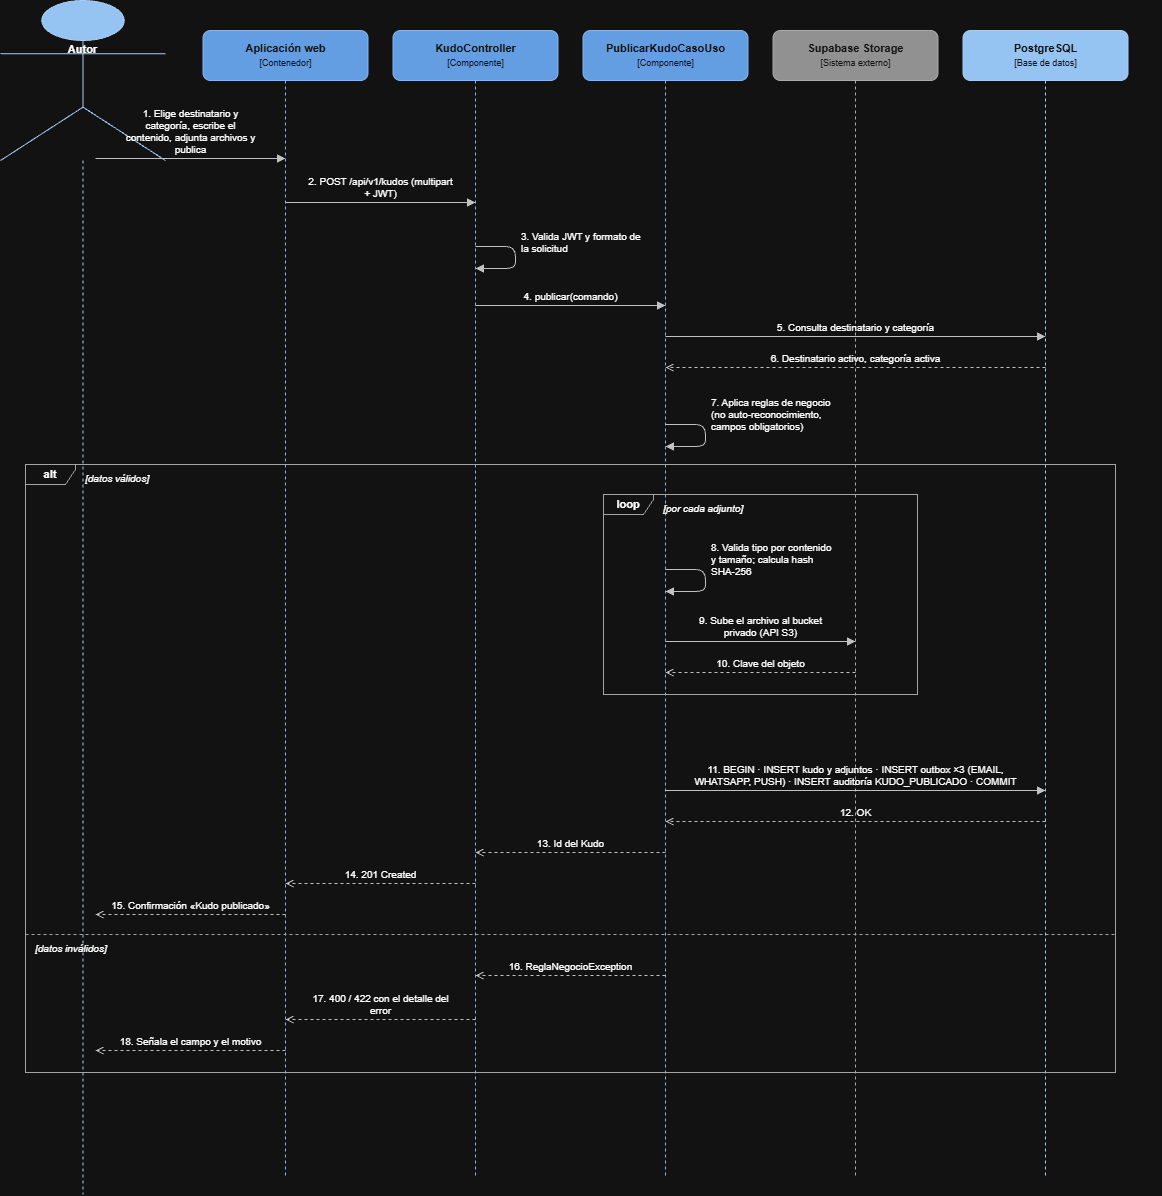

The diagram above was exported from draw.io. Its source (the exported page's mxGraphModel, read from the mxfile embedded in the PNG):
<mxGraphModel dx="2565" dy="1403" grid="1" gridSize="10" guides="1" tooltips="1" connect="1" arrows="1" fold="1" page="1" pageScale="1" pageWidth="1240" pageHeight="1266" math="0" shadow="0">
  <root>
    <mxCell id="0" />
    <mxCell id="1" parent="0" />
    <mxCell id="p3341_4" parent="1" style="shape=umlLifeline;participant=umlActor;perimeter=lifelinePerimeter;whiteSpace=wrap;html=1;container=0;collapsible=0;recursiveResize=0;verticalAlign=top;spacingTop=36;outlineConnect=0;fillColor=#083F75;strokeColor=#06315C;fontStyle=1;fontSize=11;size=160;movable=1;resizable=1;rotatable=1;deletable=1;editable=1;locked=0;connectable=1;points=[[0.545455,0.026981,0,0,0]];" value="Autor" vertex="1">
      <mxGeometry height="1194" width="165" x="60" y="70" as="geometry" />
    </mxCell>
    <mxCell id="p3341_5" parent="1" style="shape=umlLifeline;perimeter=lifelinePerimeter;whiteSpace=wrap;html=1;container=0;collapsible=0;recursiveResize=0;outlineConnect=0;size=50;fillColor=#2B6FBF;strokeColor=#1A4F8F;fontColor=#ffffff;fontSize=11;rounded=1;" value="&lt;b&gt;Aplicación web&lt;/b&gt;&lt;br&gt;&lt;span style=&quot;font-size:9px&quot;&gt;[Contenedor]&lt;/span&gt;" vertex="1">
      <mxGeometry height="1146" width="165" x="262.5" y="100" as="geometry" />
    </mxCell>
    <mxCell id="p3341_6" parent="1" style="shape=umlLifeline;perimeter=lifelinePerimeter;whiteSpace=wrap;html=1;container=0;collapsible=0;recursiveResize=0;outlineConnect=0;size=50;fillColor=#2B6FBF;strokeColor=#1A4F8F;fontColor=#ffffff;fontSize=11;rounded=1;" value="&lt;b&gt;KudoController&lt;/b&gt;&lt;br&gt;&lt;span style=&quot;font-size:9px&quot;&gt;[Componente]&lt;/span&gt;" vertex="1">
      <mxGeometry height="1146" width="165" x="452.5" y="100" as="geometry" />
    </mxCell>
    <mxCell id="p3341_7" parent="1" style="shape=umlLifeline;perimeter=lifelinePerimeter;whiteSpace=wrap;html=1;container=0;collapsible=0;recursiveResize=0;outlineConnect=0;size=50;fillColor=#2B6FBF;strokeColor=#1A4F8F;fontColor=#ffffff;fontSize=11;rounded=1;" value="&lt;b&gt;PublicarKudoCasoUso&lt;/b&gt;&lt;br&gt;&lt;span style=&quot;font-size:9px&quot;&gt;[Componente]&lt;/span&gt;" vertex="1">
      <mxGeometry height="1146" width="165" x="642.5" y="100" as="geometry" />
    </mxCell>
    <mxCell id="p3341_8" parent="1" style="shape=umlLifeline;perimeter=lifelinePerimeter;whiteSpace=wrap;html=1;container=0;collapsible=0;recursiveResize=0;outlineConnect=0;size=50;fillColor=#6B6B6B;strokeColor=#4D4D4D;fontColor=#ffffff;fontSize=11;rounded=1;" value="&lt;b&gt;Supabase Storage&lt;/b&gt;&lt;br&gt;&lt;span style=&quot;font-size:9px&quot;&gt;[Sistema externo]&lt;/span&gt;" vertex="1">
      <mxGeometry height="1146" width="165" x="832.5" y="100" as="geometry" />
    </mxCell>
    <mxCell id="p3341_9" parent="1" style="shape=umlLifeline;perimeter=lifelinePerimeter;whiteSpace=wrap;html=1;container=0;collapsible=0;recursiveResize=0;outlineConnect=0;size=50;fillColor=#083F75;strokeColor=#06315C;fontColor=#ffffff;fontSize=11;rounded=1;" value="&lt;b&gt;PostgreSQL&lt;/b&gt;&lt;br&gt;&lt;span style=&quot;font-size:9px&quot;&gt;[Base de datos]&lt;/span&gt;" vertex="1">
      <mxGeometry height="1146" width="165" x="1022.5" y="100" as="geometry" />
    </mxCell>
    <mxCell id="p3341_10" parent="1" style="shape=umlFrame;whiteSpace=wrap;html=1;pointerEvents=0;width=50;height=20;fillColor=none;strokeColor=#555555;fontStyle=1;fontSize=11;swimlaneFillColor=none;" value="alt" vertex="1">
      <mxGeometry height="608" width="1090" x="85" y="534" as="geometry" />
    </mxCell>
    <mxCell id="p3341_11" parent="1" style="text;html=1;align=left;verticalAlign=top;whiteSpace=wrap;fontSize=10;" value="&lt;i&gt;[datos válidos]&lt;/i&gt;" vertex="1">
      <mxGeometry height="18" width="500" x="143" y="536" as="geometry" />
    </mxCell>
    <mxCell id="p3341_12" edge="1" parent="1" style="endArrow=none;dashed=1;html=1;strokeColor=#555555;" value="">
      <mxGeometry relative="1" as="geometry">
        <mxPoint x="85" y="1004" as="sourcePoint" />
        <mxPoint x="1175" y="1004" as="targetPoint" />
      </mxGeometry>
    </mxCell>
    <mxCell id="p3341_13" parent="1" style="text;html=1;align=left;verticalAlign=top;whiteSpace=wrap;fontSize=10;" value="&lt;i&gt;[datos inválidos]&lt;/i&gt;" vertex="1">
      <mxGeometry height="18" width="500" x="93" y="1006" as="geometry" />
    </mxCell>
    <mxCell id="p3341_14" parent="1" style="shape=umlFrame;whiteSpace=wrap;html=1;pointerEvents=0;width=50;height=20;fillColor=none;strokeColor=#555555;fontStyle=1;fontSize=11;swimlaneFillColor=none;" value="loop" vertex="1">
      <mxGeometry height="200" width="314" x="663" y="564" as="geometry" />
    </mxCell>
    <mxCell id="p3341_15" parent="1" style="text;html=1;align=left;verticalAlign=top;whiteSpace=wrap;fontSize=10;" value="&lt;i&gt;[por cada adjunto]&lt;/i&gt;" vertex="1">
      <mxGeometry height="18" width="500" x="721" y="566" as="geometry" />
    </mxCell>
    <mxCell id="p3341_16" edge="1" parent="1" style="html=1;verticalAlign=bottom;fontSize=10;strokeColor=#333333;labelBackgroundColor=none;endArrow=block;endFill=1;" value="1. Elige destinatario y&lt;br&gt;categoría, escribe el&lt;br&gt;contenido, adjunta archivos y&lt;br&gt;publica">
      <mxGeometry relative="1" as="geometry">
        <mxPoint x="155" y="228" as="sourcePoint" />
        <mxPoint x="345" y="228" as="targetPoint" />
      </mxGeometry>
    </mxCell>
    <mxCell id="p3341_17" edge="1" parent="1" style="html=1;verticalAlign=bottom;fontSize=10;strokeColor=#333333;labelBackgroundColor=none;endArrow=block;endFill=1;" value="2. POST /api/v1/kudos (multipart&lt;br&gt;+ JWT)">
      <mxGeometry relative="1" as="geometry">
        <mxPoint x="345" y="272" as="sourcePoint" />
        <mxPoint x="535" y="272" as="targetPoint" />
      </mxGeometry>
    </mxCell>
    <mxCell id="p3341_18" edge="1" parent="1" style="html=1;verticalAlign=bottom;fontSize=10;strokeColor=#333333;labelBackgroundColor=none;endArrow=block;endFill=1;align=left;spacingLeft=4;" value="3. Valida JWT y formato de&lt;br&gt;la solicitud">
      <mxGeometry relative="1" as="geometry">
        <Array as="points">
          <mxPoint x="575" y="316" />
          <mxPoint x="575" y="338" />
        </Array>
        <mxPoint x="535" y="316" as="sourcePoint" />
        <mxPoint x="535" y="338" as="targetPoint" />
      </mxGeometry>
    </mxCell>
    <mxCell id="p3341_19" edge="1" parent="1" style="html=1;verticalAlign=bottom;fontSize=10;strokeColor=#333333;labelBackgroundColor=none;endArrow=block;endFill=1;" value="4. publicar(comando)">
      <mxGeometry relative="1" as="geometry">
        <mxPoint x="535" y="375" as="sourcePoint" />
        <mxPoint x="725" y="375" as="targetPoint" />
      </mxGeometry>
    </mxCell>
    <mxCell id="p3341_20" edge="1" parent="1" style="html=1;verticalAlign=bottom;fontSize=10;strokeColor=#333333;labelBackgroundColor=none;endArrow=block;endFill=1;" value="5. Consulta destinatario y categoría">
      <mxGeometry relative="1" as="geometry">
        <mxPoint x="725" y="406" as="sourcePoint" />
        <mxPoint x="1105" y="406" as="targetPoint" />
      </mxGeometry>
    </mxCell>
    <mxCell id="p3341_21" edge="1" parent="1" style="html=1;verticalAlign=bottom;fontSize=10;strokeColor=#333333;labelBackgroundColor=none;dashed=1;endArrow=open;endFill=0;" value="6. Destinatario activo, categoría activa">
      <mxGeometry relative="1" as="geometry">
        <mxPoint x="1105" y="437" as="sourcePoint" />
        <mxPoint x="725" y="437" as="targetPoint" />
      </mxGeometry>
    </mxCell>
    <mxCell id="p3341_22" edge="1" parent="1" style="html=1;verticalAlign=bottom;fontSize=10;strokeColor=#333333;labelBackgroundColor=none;endArrow=block;endFill=1;align=left;spacingLeft=4;" value="7. Aplica reglas de negocio&lt;br&gt;(no auto-reconocimiento,&lt;br&gt;campos obligatorios)">
      <mxGeometry relative="1" as="geometry">
        <Array as="points">
          <mxPoint x="765" y="494" />
          <mxPoint x="765" y="516" />
        </Array>
        <mxPoint x="725" y="494" as="sourcePoint" />
        <mxPoint x="725" y="516" as="targetPoint" />
      </mxGeometry>
    </mxCell>
    <mxCell id="p3341_23" edge="1" parent="1" style="html=1;verticalAlign=bottom;fontSize=10;strokeColor=#333333;labelBackgroundColor=none;endArrow=block;endFill=1;align=left;spacingLeft=4;" value="8. Valida tipo por contenido&lt;br&gt;y tamaño; calcula hash&lt;br&gt;SHA-256">
      <mxGeometry relative="1" as="geometry">
        <Array as="points">
          <mxPoint x="765" y="639" />
          <mxPoint x="765" y="661" />
        </Array>
        <mxPoint x="725" y="639" as="sourcePoint" />
        <mxPoint x="725" y="661" as="targetPoint" />
      </mxGeometry>
    </mxCell>
    <mxCell id="p3341_24" edge="1" parent="1" style="html=1;verticalAlign=bottom;fontSize=10;strokeColor=#333333;labelBackgroundColor=none;endArrow=block;endFill=1;" value="9. Sube el archivo al bucket&lt;br&gt;privado (API S3)">
      <mxGeometry relative="1" as="geometry">
        <mxPoint x="725" y="711" as="sourcePoint" />
        <mxPoint x="915" y="711" as="targetPoint" />
      </mxGeometry>
    </mxCell>
    <mxCell id="p3341_25" edge="1" parent="1" style="html=1;verticalAlign=bottom;fontSize=10;strokeColor=#333333;labelBackgroundColor=none;dashed=1;endArrow=open;endFill=0;" value="10. Clave del objeto">
      <mxGeometry relative="1" as="geometry">
        <mxPoint x="915" y="742" as="sourcePoint" />
        <mxPoint x="725" y="742" as="targetPoint" />
      </mxGeometry>
    </mxCell>
    <mxCell id="p3341_27" edge="1" parent="1" style="html=1;verticalAlign=bottom;fontSize=10;strokeColor=#333333;labelBackgroundColor=none;endArrow=block;endFill=1;" value="11. BEGIN · INSERT kudo y adjuntos · INSERT outbox ×3 (EMAIL,&lt;br&gt;WHATSAPP, PUSH) · INSERT auditoría KUDO_PUBLICADO · COMMIT">
      <mxGeometry relative="1" as="geometry">
        <mxPoint x="725" y="860" as="sourcePoint" />
        <mxPoint x="1105" y="860" as="targetPoint" />
      </mxGeometry>
    </mxCell>
    <mxCell id="p3341_28" edge="1" parent="1" style="html=1;verticalAlign=bottom;fontSize=10;strokeColor=#333333;labelBackgroundColor=none;dashed=1;endArrow=open;endFill=0;" value="12. OK">
      <mxGeometry relative="1" as="geometry">
        <mxPoint x="1105" y="891" as="sourcePoint" />
        <mxPoint x="725" y="891" as="targetPoint" />
      </mxGeometry>
    </mxCell>
    <mxCell id="p3341_29" edge="1" parent="1" style="html=1;verticalAlign=bottom;fontSize=10;strokeColor=#333333;labelBackgroundColor=none;dashed=1;endArrow=open;endFill=0;" value="13. Id del Kudo">
      <mxGeometry relative="1" as="geometry">
        <mxPoint x="725" y="922" as="sourcePoint" />
        <mxPoint x="535" y="922" as="targetPoint" />
      </mxGeometry>
    </mxCell>
    <mxCell id="p3341_30" edge="1" parent="1" style="html=1;verticalAlign=bottom;fontSize=10;strokeColor=#333333;labelBackgroundColor=none;dashed=1;endArrow=open;endFill=0;" value="14. 201 Created">
      <mxGeometry relative="1" as="geometry">
        <mxPoint x="535" y="953" as="sourcePoint" />
        <mxPoint x="345" y="953" as="targetPoint" />
      </mxGeometry>
    </mxCell>
    <mxCell id="p3341_31" edge="1" parent="1" style="html=1;verticalAlign=bottom;fontSize=10;strokeColor=#333333;labelBackgroundColor=none;dashed=1;endArrow=open;endFill=0;" value="15. Confirmación «Kudo publicado»">
      <mxGeometry relative="1" as="geometry">
        <mxPoint x="345" y="984" as="sourcePoint" />
        <mxPoint x="155" y="984" as="targetPoint" />
      </mxGeometry>
    </mxCell>
    <mxCell id="p3341_32" edge="1" parent="1" style="html=1;verticalAlign=bottom;fontSize=10;strokeColor=#333333;labelBackgroundColor=none;dashed=1;endArrow=open;endFill=0;" value="16. ReglaNegocioException">
      <mxGeometry relative="1" as="geometry">
        <mxPoint x="725" y="1045" as="sourcePoint" />
        <mxPoint x="535" y="1045" as="targetPoint" />
      </mxGeometry>
    </mxCell>
    <mxCell id="p3341_33" edge="1" parent="1" style="html=1;verticalAlign=bottom;fontSize=10;strokeColor=#333333;labelBackgroundColor=none;dashed=1;endArrow=open;endFill=0;" value="17. 400 / 422 con el detalle del&lt;br&gt;error">
      <mxGeometry relative="1" as="geometry">
        <mxPoint x="535" y="1089" as="sourcePoint" />
        <mxPoint x="345" y="1089" as="targetPoint" />
      </mxGeometry>
    </mxCell>
    <mxCell id="p3341_34" edge="1" parent="1" style="html=1;verticalAlign=bottom;fontSize=10;strokeColor=#333333;labelBackgroundColor=none;dashed=1;endArrow=open;endFill=0;" value="18. Señala el campo y el motivo">
      <mxGeometry relative="1" as="geometry">
        <mxPoint x="345" y="1120" as="sourcePoint" />
        <mxPoint x="155" y="1120" as="targetPoint" />
      </mxGeometry>
    </mxCell>
  </root>
</mxGraphModel>